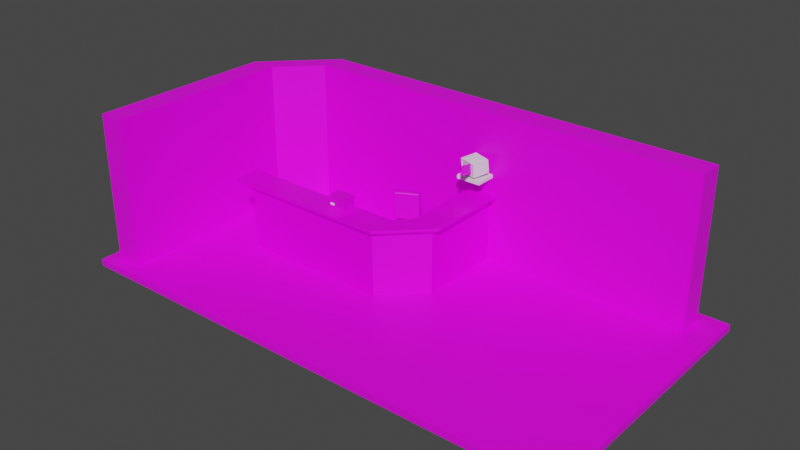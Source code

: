 # Source: mainmenu.blend  (saved by Blender 2.93.20; exported with 4.5.12 LTS)
import bpy
from mathutils import Matrix  # noqa: F401  (used for matrix-valued properties, if any)

bpy.ops.wm.read_factory_settings(use_empty=True)
scene = bpy.context.scene
scene.name = 'Scene'

# ---- collections
col_collection = bpy.data.collections.new('Collection'); scene.collection.children.link(col_collection)

# ---- images (referenced by path relative to the original .blend; pixels are not part of the script)
import os
ASSET_DIR = os.environ.get("B2B_ASSET_DIR", "")  # directory of the original .blend (textures are referenced by path, not embedded)
HERE = os.path.dirname(os.path.abspath(__file__))  # packed textures are extracted next to this script under _unpacked/

def load_image(name, relpath, width, height, colorspace="sRGB"):
    """Load a texture the original file referenced (path relative to the .blend, or extracted next to this script)."""
    p = next((c for c in (os.path.join(HERE, relpath), os.path.join(ASSET_DIR, relpath)) if relpath and os.path.exists(c)), "")
    if p:
        img = bpy.data.images.load(p, check_existing=True)
        img.name = name
    else:  # same state as the original file: an image datablock whose file is absent (Cycles renders it pink)
        img = bpy.data.images.new(name, width, height)
        img.source = "FILE"
        img.filepath = "//" + (relpath or name)
    img.colorspace_settings.name = colorspace
    return img
img_floordone_png = load_image('floorDone.png', 'floorDone.png', 1024, 1024, 'sRGB')
img_walldone_png = load_image('wallDone.png', 'wallDone.png', 1024, 1024, 'sRGB')
img_deskdone_png = load_image('deskDone.png', 'deskDone.png', 1024, 1024, 'sRGB')
img_chairdone_png = load_image('chairDone.png', 'chairDone.png', 1024, 1024, 'sRGB')
img_keyboarddone_png = load_image('keyboardDone.png', 'keyboardDone.png', 1024, 1024, 'sRGB')
img_menuboxdone_png = load_image('menuboxDone.png', 'menuboxDone.png', 1024, 1024, 'sRGB')

# ---- materials (node trees are filled in below, after node groups)
mat_floor = bpy.data.materials.new('floor')
mat_wall = bpy.data.materials.new('wall')
mat_desk = bpy.data.materials.new('desk')
mat_desk.alpha_threshold = 0.0
mat_desk.line_color = (0.0, 0.0, 0.0, 1.0)
mat_chair = bpy.data.materials.new('chair')
mat_keyboard = bpy.data.materials.new('keyboard')
mat_menubox = bpy.data.materials.new('menubox')

# ---- material node trees
mat_floor.use_nodes = True; mat_floor.node_tree.nodes.clear()
_N = mat_floor.node_tree.nodes; _L = mat_floor.node_tree.links
n0 = _N.new('ShaderNodeBsdfPrincipled'); n0.name = 'Principled BSDF'; n0.location = (10, 300)
n0.distribution = 'GGX'
n0.subsurface_method = 'BURLEY'
n0.inputs[3].default_value = 1.45
n0.inputs[27].default_value = (0.0, 0.0, 0.0, 1.0)
n0.inputs[28].default_value = 1.0
n1 = _N.new('ShaderNodeOutputMaterial'); n1.name = 'Material Output'; n1.location = (300, 300)
n2 = _N.new('ShaderNodeTexImage'); n2.name = 'Image Texture'; n2.location = (-280, 280)
n2.image = img_floordone_png
_L.new(n0.outputs[0], n1.inputs[0])
_L.new(n2.outputs[0], n0.inputs[0])
n1.is_active_output = True
mat_wall.use_nodes = True; mat_wall.node_tree.nodes.clear()
_N = mat_wall.node_tree.nodes; _L = mat_wall.node_tree.links
n0 = _N.new('ShaderNodeBsdfPrincipled'); n0.name = 'Principled BSDF'; n0.location = (10, 300)
n0.distribution = 'GGX'
n0.subsurface_method = 'BURLEY'
n0.inputs[3].default_value = 1.45
n0.inputs[27].default_value = (0.0, 0.0, 0.0, 1.0)
n0.inputs[28].default_value = 1.0
n1 = _N.new('ShaderNodeOutputMaterial'); n1.name = 'Material Output'; n1.location = (300, 300)
n2 = _N.new('ShaderNodeTexImage'); n2.name = 'Image Texture'; n2.location = (-280, 280)
n2.image = img_walldone_png
_L.new(n0.outputs[0], n1.inputs[0])
_L.new(n2.outputs[0], n0.inputs[0])
n1.is_active_output = True
mat_desk.use_nodes = True; mat_desk.node_tree.nodes.clear()
_N = mat_desk.node_tree.nodes; _L = mat_desk.node_tree.links
n0 = _N.new('ShaderNodeOutputMaterial'); n0.name = 'Material Output'; n0.location = (300, 300)
n1 = _N.new('ShaderNodeBsdfPrincipled'); n1.name = 'Principled BSDF'; n1.location = (10, 300)
n1.distribution = 'GGX'
n1.subsurface_method = 'BURLEY'
n1.inputs[2].default_value = 0.4
n1.inputs[3].default_value = 1.45
n1.inputs[27].default_value = (0.0, 0.0, 0.0, 1.0)
n1.inputs[28].default_value = 1.0
n2 = _N.new('ShaderNodeTexImage'); n2.name = 'Image Texture'; n2.location = (-280, 280)
n2.image = img_deskdone_png
_L.new(n1.outputs[0], n0.inputs[0])
_L.new(n2.outputs[0], n1.inputs[0])
n0.is_active_output = True
mat_chair.use_nodes = True; mat_chair.node_tree.nodes.clear()
_N = mat_chair.node_tree.nodes; _L = mat_chair.node_tree.links
n0 = _N.new('ShaderNodeBsdfPrincipled'); n0.name = 'Principled BSDF'; n0.location = (10, 300)
n0.distribution = 'GGX'
n0.subsurface_method = 'BURLEY'
n0.inputs[3].default_value = 1.45
n0.inputs[27].default_value = (0.0, 0.0, 0.0, 1.0)
n0.inputs[28].default_value = 1.0
n1 = _N.new('ShaderNodeOutputMaterial'); n1.name = 'Material Output'; n1.location = (300, 300)
n2 = _N.new('ShaderNodeTexImage'); n2.name = 'Image Texture'; n2.location = (-280, 280)
n2.image = img_chairdone_png
_L.new(n0.outputs[0], n1.inputs[0])
_L.new(n2.outputs[0], n0.inputs[0])
n1.is_active_output = True
mat_keyboard.use_nodes = True; mat_keyboard.node_tree.nodes.clear()
_N = mat_keyboard.node_tree.nodes; _L = mat_keyboard.node_tree.links
n0 = _N.new('ShaderNodeBsdfPrincipled'); n0.name = 'Principled BSDF'; n0.location = (10, 300)
n0.distribution = 'GGX'
n0.subsurface_method = 'BURLEY'
n0.inputs[3].default_value = 1.45
n0.inputs[27].default_value = (0.0, 0.0, 0.0, 1.0)
n0.inputs[28].default_value = 1.0
n1 = _N.new('ShaderNodeOutputMaterial'); n1.name = 'Material Output'; n1.location = (300, 300)
n2 = _N.new('ShaderNodeTexImage'); n2.name = 'Image Texture'; n2.location = (-280, 280)
n2.image = img_keyboarddone_png
_L.new(n0.outputs[0], n1.inputs[0])
_L.new(n2.outputs[0], n0.inputs[0])
n1.is_active_output = True
mat_menubox.use_nodes = True; mat_menubox.node_tree.nodes.clear()
_N = mat_menubox.node_tree.nodes; _L = mat_menubox.node_tree.links
n0 = _N.new('ShaderNodeBsdfPrincipled'); n0.name = 'Principled BSDF'; n0.location = (10, 300)
n0.distribution = 'GGX'
n0.subsurface_method = 'BURLEY'
n0.inputs[3].default_value = 1.45
n0.inputs[27].default_value = (0.0, 0.0, 0.0, 1.0)
n0.inputs[28].default_value = 1.0
n1 = _N.new('ShaderNodeOutputMaterial'); n1.name = 'Material Output'; n1.location = (300, 300)
n2 = _N.new('ShaderNodeTexImage'); n2.name = 'Image Texture'; n2.location = (-280, 280)
n2.image = img_menuboxdone_png
_L.new(n0.outputs[0], n1.inputs[0])
_L.new(n2.outputs[0], n0.inputs[0])
n1.is_active_output = True

# ---- world
world_world = bpy.data.worlds.new('World'); scene.world = world_world
world_world.use_nodes = True; world_world.node_tree.nodes.clear()
_N = world_world.node_tree.nodes; _L = world_world.node_tree.links
n0 = _N.new('ShaderNodeOutputWorld'); n0.name = 'World Output'; n0.location = (300, 300)
n1 = _N.new('ShaderNodeBackground'); n1.name = 'Background'; n1.location = (10, 300)
n1.inputs[0].default_value = (0.05088, 0.05088, 0.05088, 1.0)
_L.new(n1.outputs[0], n0.inputs[0])
n0.is_active_output = True
world_world.color = (0.05088, 0.05088, 0.05088)
world_world.use_sun_shadow = False
world_world.sun_shadow_jitter_overblur = 0.0

# ---- meshes
me_cube_008 = bpy.data.meshes.new('Cube.008')
me_cube_008.from_pydata([(-2.556, 4.009, -1.0), (-2.556, 4.009, 1.0), (-2.556, 6.009, -1.0), (-2.556, 6.009, 1.0), (2.556, 4.009, -1.0), (2.556, 4.009, 1.0), (2.556, 6.009, -1.0), (2.556, 6.009, 1.0)], [], [(0, 1, 3, 2), (2, 3, 7, 6), (6, 7, 5, 4), (4, 5, 1, 0), (2, 6, 4, 0), (7, 3, 1, 5)])
_uv = me_cube_008.uv_layers.new(name='UVMap')
_uv.uv.foreach_set('vector', [0.375, 0.0, 0.625, 0.0, 0.625, 0.25, 0.375, 0.25, 0.375, 0.25, 0.625, 0.25, 0.625, 0.5, 0.375, 0.5, 0.375, 0.5, 0.625, 0.5, 0.625, 0.75, 0.375, 0.75, 0.375, 0.75, 0.625, 0.75, 0.625, 1.0, 0.375, 1.0, 0.125, 0.5, 0.375, 0.5, 0.375, 0.75, 0.125, 0.75, 0.625, 0.5, 0.875, 0.5, 0.875, 0.75, 0.625, 0.75])
me_cube_008.use_remesh_fix_poles = True
me_cube_008.use_remesh_preserve_attributes = False
me_cube_008.update()
me_cube = bpy.data.meshes.new('Cube')
me_cube.from_pydata([(31.0, 10.0, 0.1731), (31.0, 10.0, -0.3798), (31.0, -12.0, 0.1731), (31.0, -12.0, -0.3798), (-10.0, 10.0, 0.1731), (-10.0, 10.0, -0.3798), (-10.0, -12.0, 0.1731), (-10.0, -12.0, -0.3798)], [], [(0, 4, 6, 2), (3, 2, 6, 7), (7, 6, 4, 5), (5, 1, 3, 7), (1, 0, 2, 3), (5, 4, 0, 1)])
_uv = me_cube.uv_layers.new(name='UVMap')
_uv.uv.foreach_set('vector', [0.0, 1.0, 0.0, 0.0, 0.5366, 0.0, 0.5366, 1.0, 0.375, 0.75, 0.625, 0.75, 0.625, 1.0, 0.375, 1.0, 0.375, 0.0, 0.625, 0.0, 0.625, 0.25, 0.375, 0.25, 0.125, 0.5, 0.375, 0.5, 0.375, 0.75, 0.125, 0.75, 0.375, 0.5, 0.625, 0.5, 0.625, 0.75, 0.375, 0.75, 0.375, 0.25, 0.625, 0.25, 0.625, 0.5, 0.375, 0.5])
me_cube.materials.append(mat_floor)
me_cube.use_remesh_preserve_volume = False
me_cube.use_remesh_preserve_attributes = False
me_cube.use_mirror_vertex_groups = False
me_cube.update()
me_cube_002 = bpy.data.meshes.new('Cube.002')
me_cube_002.from_pydata([(-12.0, -1.0, -1.0), (-12.0, -1.0, 12.0), (-12.0, 1.0, -1.0), (-12.0, 1.0, 12.0), (21.0, -1.0, -1.0), (21.0, -1.0, 12.0), (21.0, 1.0, -1.0), (21.0, 1.0, 12.0), (-17.0, -4.0, -1.0), (-15.0, -4.0, -1.0), (-15.0, -4.0, 12.0), (-17.0, -4.0, 12.0), (-17.0, -19.0, -1.0), (-15.0, -19.0, -1.0), (-15.0, -19.0, 12.0), (-17.0, -19.0, 12.0)], [], [(2, 0, 9, 8), (2, 3, 7, 6), (6, 7, 5, 4), (4, 5, 1, 0), (2, 6, 4, 0), (7, 3, 1, 5), (10, 11, 15, 14), (3, 2, 8, 11), (0, 1, 10, 9), (1, 3, 11, 10), (13, 14, 15, 12), (8, 9, 13, 12), (11, 8, 12, 15), (9, 10, 14, 13)])
_uv = me_cube_002.uv_layers.new(name='UVMap')
_uv.uv.foreach_set('vector', [0.125, 0.5, 0.125, 0.75, 0.125, 0.75, 0.125, 0.5, 0.375, 0.25, 0.625, 0.25, 0.625, 0.5, 0.375, 0.5, 0.375, 0.5, 0.625, 0.5, 0.625, 0.75, 0.375, 0.75, 0.3611, 1.0, 0.0, 1.0, 0.0, 0.08333, 0.3611, 0.08333, 0.125, 0.5, 0.375, 0.5, 0.375, 0.75, 0.125, 0.75, 0.625, 0.5, 0.875, 0.5, 0.875, 0.75, 0.625, 0.75, 0.875, 0.75, 0.875, 0.5, 0.875, 0.5, 0.875, 0.75, 0.625, 0.25, 0.375, 0.25, 0.375, 0.25, 0.625, 0.25, 0.3611, 0.08333, 0.0, 0.08333, 0.0, 0.0, 0.3611, 0.0, 0.875, 0.75, 0.875, 0.5, 0.875, 0.5, 0.875, 0.75, 0.375, 0.0, 0.625, 0.0, 0.625, 0.25, 0.375, 0.25, 0.125, 0.5, 0.125, 0.75, 0.125, 0.75, 0.125, 0.5, 0.625, 0.25, 0.375, 0.25, 0.375, 0.25, 0.625, 0.25, 0.7222, 0.4167, 0.3611, 0.4167, 0.3611, 0.0, 0.7222, 0.0])
me_cube_002.materials.append(mat_wall)
me_cube_002.use_remesh_fix_poles = True
me_cube_002.use_remesh_preserve_attributes = False
me_cube_002.update()
me_cube_003 = bpy.data.meshes.new('Cube.003')
me_cube_003.from_pydata([(-1.0, -6.074, -1.0), (-1.0, -6.074, 5.0), (-1.0, 1.0, -1.0), (-1.0, 1.0, 5.0), (1.0, -6.074, -1.0), (1.0, -6.074, 5.0), (1.0, 1.0, -1.0), (1.0, 1.0, 5.0), (-2.0, -7.074, -1.0), (-2.0, -7.074, 5.0), (-2.0, -9.074, 5.0), (-2.0, -9.074, -1.0), (-14.0, -7.074, -1.0), (-14.0, -7.074, 5.0), (-14.0, -9.074, 5.0), (-14.0, -9.074, -1.0), (-0.5818, -6.181, 5.5), (-0.5818, 1.879, 5.5), (1.697, 1.879, 5.5), (1.697, -6.181, 5.5), (-1.721, -9.599, 5.5), (-1.721, -7.321, 5.5), (-15.39, -9.599, 5.5), (-15.39, -7.321, 5.5), (-0.5818, -6.181, 5.709), (-0.5818, 1.879, 5.709), (1.697, 1.879, 5.709), (1.697, -6.181, 5.709), (-1.721, -9.599, 5.709), (-1.721, -7.321, 5.709), (-15.39, -9.599, 5.709), (-15.39, -7.321, 5.709)], [], [(0, 1, 3, 2), (2, 3, 7, 6), (6, 7, 5, 4), (4, 5, 10, 11), (2, 6, 4, 0), (10, 5, 19, 20), (8, 11, 15, 12), (1, 0, 8, 9), (0, 4, 11, 8), (7, 3, 17, 18), (15, 14, 13, 12), (9, 8, 12, 13), (14, 10, 20, 22), (11, 10, 14, 15), (16, 21, 29, 24), (21, 23, 31, 29), (18, 17, 25, 26), (13, 14, 22, 23), (1, 9, 21, 16), (5, 7, 18, 19), (9, 13, 23, 21), (3, 1, 16, 17), (26, 25, 24, 27), (27, 24, 29, 28), (28, 29, 31, 30), (19, 18, 26, 27), (17, 16, 24, 25), (22, 20, 28, 30), (23, 22, 30, 31), (20, 19, 27, 28)])
_uv = me_cube_003.uv_layers.new(name='UVMap')
_uv.uv.foreach_set('vector', [1.0, 0.3524, 0.7341, 0.3524, 0.7341, 0.03895, 1.0, 0.03895, 0.9024, 0.8741, 0.9024, 0.9226, 0.8862, 0.9226, 0.8862, 0.8741, 1.0, 0.6754, 0.7341, 0.6754, 0.7341, 0.3619, 1.0, 0.3619, 0.7027, 0.7264, 0.4368, 0.7264, 0.4368, 0.5935, 0.7027, 0.5935, 0.8317, 0.9582, 0.8232, 0.972, 0.7748, 0.9416, 0.7833, 0.9278, 0.07265, 0.6156, 0.07265, 0.7486, 0.05051, 0.7795, 0.05051, 0.628, 0.7807, 0.9167, 0.767, 0.9081, 0.818, 0.8253, 0.8317, 0.8339, 0.9024, 0.8741, 0.9024, 0.8253, 0.9105, 0.8253, 0.9105, 0.8741, 0.7833, 0.9278, 0.7748, 0.9416, 0.767, 0.9081, 0.7807, 0.9167, 0.8978, 0.9388, 0.8978, 0.9226, 0.9053, 0.9257, 0.9053, 0.9442, 0.9024, 0.8253, 0.9024, 0.8741, 0.8862, 0.8741, 0.8862, 0.8253, 0.8377, 0.8368, 0.8862, 0.8368, 0.8862, 0.9343, 0.8377, 0.9343, 0.07265, 0.08392, 0.07265, 0.6156, 0.05051, 0.628, 0.05051, 0.02215, 0.7027, 0.5935, 0.4368, 0.5935, 0.4368, 0.06177, 0.7027, 0.06177, 0.8913, 0.9426, 0.8913, 0.9519, 0.8896, 0.9519, 0.8896, 0.9426, 0.8334, 0.8346, 0.8334, 0.9456, 0.8317, 0.9456, 0.8317, 0.8346, 0.8896, 0.9426, 0.8896, 0.9611, 0.8879, 0.9611, 0.8879, 0.9426, 0.8862, 0.9426, 0.8862, 0.9265, 0.8978, 0.9226, 0.8978, 0.941, 0.8384, 0.8287, 0.8377, 0.8368, 0.8334, 0.8346, 0.8343, 0.8253, 0.3699, 0.384, 0.3699, 0.6975, 0.3478, 0.7364, 0.3478, 0.3793, 0.8377, 0.8368, 0.8377, 0.9343, 0.8334, 0.9456, 0.8334, 0.8346, 0.3478, 0.07094, 0.3478, 0.3844, 0.3257, 0.3891, 0.3257, 0.03199, 0.3521, 0.0, 0.4054, 0.08578, 0.102, 0.2742, 0.04875, 0.1884, 0.04875, 0.1884, 0.102, 0.2742, 0.08578, 0.3437, 0.0, 0.397, 0.0, 0.397, 0.08578, 0.3437, 0.4054, 0.8584, 0.3196, 0.9117, 0.3478, 0.3793, 0.3478, 0.7364, 0.3385, 0.7364, 0.3385, 0.3793, 0.3257, 0.03199, 0.3257, 0.3891, 0.3164, 0.3891, 0.3164, 0.03199, 0.05051, 0.02215, 0.05051, 0.628, 0.04123, 0.628, 0.04123, 0.02215, 0.8879, 0.9426, 0.8879, 0.9611, 0.8862, 0.9611, 0.8862, 0.9426, 0.05051, 0.628, 0.05051, 0.7795, 0.04123, 0.7795, 0.04123, 0.628])
me_cube_003.materials.append(mat_desk)
me_cube_003.use_remesh_fix_poles = True
me_cube_003.use_remesh_preserve_attributes = False
me_cube_003.update()
me_cube_001 = bpy.data.meshes.new('Cube.001')
me_cube_001.from_pydata([(-0.3831, -0.3831, -0.3831), (-0.3831, -0.3831, 0.3831), (-0.3831, 0.3831, -0.3831), (-0.3831, 0.3831, 0.3831), (0.3831, -0.3831, -0.3831), (0.3831, -0.3831, 0.3831), (0.3831, 0.3831, -0.3831), (0.3831, 0.3831, 0.3831), (-0.3831, -0.3831, 2.261), (-0.3831, 0.3831, 2.261), (0.3831, 0.3831, 2.261), (0.3831, -0.3831, 2.261), (-0.9375, -0.9375, 2.669), (-0.9375, 0.9375, 2.669), (0.9375, 0.9375, 2.669), (0.9375, -0.9375, 2.669), (-0.9375, -0.9375, 2.822), (-0.9375, 0.9375, 2.822), (0.9375, 0.9375, 2.822), (0.9375, -0.9375, 2.822), (-0.8419, -0.8438, 2.862), (-0.8419, 0.8438, 2.862), (0.8456, 0.8438, 2.862), (0.8456, -0.8438, 2.862), (0.07662, 0.3831, -0.3831), (0.07662, 0.3831, 0.3831), (0.07662, -0.3831, -0.3831), (0.07662, -0.3831, 0.3831), (0.07662, 0.3831, 2.261), (0.07662, -0.3831, 2.261), (0.1875, 0.9375, 2.669), (0.1875, -0.9375, 2.669), (0.1875, 0.9375, 2.822), (0.1875, -0.9375, 2.822), (0.1706, 0.8438, 2.862), (0.1706, -0.8438, 2.862), (-0.08428, 0.3831, -0.3831), (-0.08428, -0.3831, 0.3831), (-0.08428, -0.3831, 2.261), (-0.2062, -0.9375, 2.669), (-0.2062, -0.9375, 2.822), (-0.1838, -0.8438, 2.862), (-0.08428, 0.3831, 0.3831), (-0.08428, -0.3831, -0.3831), (-0.08428, 0.3831, 2.261), (-0.2062, 0.9375, 2.669), (-0.2062, 0.9375, 2.822), (-0.1838, 0.8438, 2.862), (-0.2062, 1.212, 2.919), (0.1875, 1.212, 2.919), (-0.2062, 1.059, 2.919), (0.1875, 1.059, 2.919), (-0.2062, 1.212, 3.635), (0.1875, 1.212, 3.635), (-0.2062, 1.059, 3.635), (0.1875, 1.059, 3.635), (-0.8578, 1.466, 5.968), (0.839, 1.466, 5.968), (-0.8578, 0.8061, 5.968), (0.839, 0.8061, 5.968), (-0.4437, 1.305, 6.013), (0.425, 1.305, 6.013), (-0.4437, 0.967, 6.013), (0.425, 0.967, 6.013), (-0.5344, -0.5347, 2.922), (-0.5344, 0.5347, 2.922), (0.1072, 0.5347, 2.922), (0.535, 0.5347, 2.922), (0.535, -0.5347, 2.922), (-0.1173, -0.5347, 2.922), (-0.1173, 0.5347, 2.922), (0.1072, -0.5347, 2.922), (-0.9722, 1.457, 3.917), (-0.92, 1.503, 3.858), (-0.9722, 0.8149, 3.917), (-0.92, 0.7689, 3.858), (-0.9222, 1.498, 5.922), (-0.9722, 1.457, 5.851), (-0.9722, 0.8149, 5.851), (-0.9222, 0.7737, 5.922), (0.9535, 1.472, 3.902), (0.9159, 1.505, 3.86), (0.9535, 0.8, 3.902), (0.9159, 0.767, 3.86), (0.9535, 1.472, 5.866), (0.9175, 1.501, 5.917), (0.9175, 0.7704, 5.917), (0.9535, 0.8, 5.866)], [], [(0, 1, 3, 2), (24, 25, 7, 6), (6, 7, 5, 4), (43, 37, 1, 0), (24, 6, 4, 26), (5, 7, 10, 11), (29, 11, 15, 31), (3, 1, 8, 9), (27, 5, 11, 29), (42, 3, 9, 44), (15, 14, 18, 19), (44, 9, 13, 45), (11, 10, 14, 15), (9, 8, 12, 13), (17, 16, 20, 21), (13, 12, 16, 17), (31, 15, 19, 33), (45, 13, 17, 46), (23, 22, 67, 68), (33, 19, 23, 35), (46, 17, 21, 47), (19, 18, 22, 23), (18, 32, 34, 22), (40, 33, 35, 41), (41, 35, 71, 69), (14, 30, 32, 18), (39, 31, 33, 40), (10, 28, 30, 14), (7, 25, 28, 10), (37, 27, 29, 38), (38, 29, 31, 39), (36, 24, 26, 43), (4, 5, 27, 26), (36, 42, 25, 24), (2, 3, 42, 36), (2, 36, 43, 0), (8, 38, 39, 12), (1, 37, 38, 8), (12, 39, 40, 16), (16, 40, 41, 20), (32, 46, 47, 34), (35, 23, 68, 71), (46, 32, 51, 50), (28, 44, 45, 30), (25, 42, 44, 28), (26, 27, 37, 43), (48, 50, 54, 52), (30, 45, 48, 49), (32, 30, 49, 51), (45, 46, 50, 48), (53, 52, 73, 81), (50, 51, 55, 54), (51, 49, 53, 55), (49, 48, 52, 53), (86, 85, 57, 59), (72, 74, 78, 77), (55, 53, 81, 83), (79, 86, 59, 58), (52, 54, 75, 73), (75, 83, 86, 79), (81, 73, 76, 85), (57, 56, 60, 61), (85, 76, 56, 57), (76, 79, 58, 56), (61, 60, 62, 63), (56, 58, 62, 60), (58, 59, 63, 62), (59, 57, 61, 63), (70, 65, 64, 69), (67, 66, 71, 68), (66, 70, 69, 71), (21, 20, 64, 65), (34, 47, 70, 66), (20, 41, 69, 64), (22, 34, 66, 67), (47, 21, 65, 70), (73, 75, 74, 72), (77, 78, 79, 76), (72, 77, 76, 73), (75, 79, 78, 74), (54, 55, 83, 75), (80, 82, 83, 81), (85, 86, 87, 84), (84, 80, 81, 85), (82, 87, 86, 83), (82, 80, 84, 87)])
_uv = me_cube_001.uv_layers.new(name='UVMap')
_uv.uv.foreach_set('vector', [0.2086, 0.0, 0.2086, 0.1211, 0.08759, 0.1211, 0.08759, 0.0, 0.77, 0.2962, 0.77, 0.4173, 0.7216, 0.4173, 0.7216, 0.2962, 0.5332, 0.6667, 0.5332, 0.7397, 0.4122, 0.7397, 0.4122, 0.6667, 0.6477, 0.2962, 0.6477, 0.4173, 0.6005, 0.4173, 0.6005, 0.2962, 0.275, 0.5, 0.375, 0.5, 0.375, 0.75, 0.275, 0.75, 0.4122, 0.7397, 0.5332, 0.7397, 0.5332, 0.9188, 0.4122, 0.9188, 0.6972, 0.2086, 0.7373, 0.2086, 0.846, 0.2962, 0.7478, 0.2962, 0.08759, 0.1211, 0.2086, 0.1211, 0.2086, 0.4178, 0.08759, 0.4178, 0.6731, 0.4173, 0.7216, 0.4173, 0.7216, 0.714, 0.6731, 0.714, 0.7954, 0.4173, 0.8426, 0.4173, 0.8426, 0.714, 0.7954, 0.714, 0.0, 0.8461, 0.0, 0.5499, 0.0146, 0.5499, 0.0146, 0.8461, 0.6761, 0.08759, 0.637, 0.08759, 0.6005, 0.0, 0.6962, 0.0, 0.7373, 0.2086, 0.7373, 0.08759, 0.846, 0.0, 0.846, 0.2962, 0.08759, 0.4178, 0.2086, 0.4178, 0.2962, 0.4823, 0.0, 0.4823, 0.2508, 0.5499, 0.2508, 0.8461, 0.2426, 0.8313, 0.2426, 0.5647, 0.0, 0.4823, 0.2962, 0.4823, 0.2962, 0.5064, 0.0, 0.5064, 0.275, 0.6842, 0.275, 0.8027, 0.2508, 0.8027, 0.2508, 0.6842, 0.7523, 0.714, 0.7523, 0.8296, 0.7281, 0.8296, 0.7281, 0.714, 0.03001, 0.8313, 0.03001, 0.5647, 0.07486, 0.6135, 0.07486, 0.7825, 0.1091, 0.8461, 0.0146, 0.8461, 0.03001, 0.8313, 0.115, 0.8313, 0.1587, 0.5499, 0.2508, 0.5499, 0.2426, 0.5647, 0.1597, 0.5647, 0.0146, 0.8461, 0.0146, 0.5499, 0.03001, 0.5647, 0.03001, 0.8313, 0.0146, 0.5499, 0.1091, 0.5499, 0.115, 0.5647, 0.03001, 0.5647, 0.1587, 0.8461, 0.1091, 0.8461, 0.115, 0.8313, 0.1597, 0.8313, 0.1597, 0.8313, 0.115, 0.8313, 0.1287, 0.7825, 0.157, 0.7825, 0.7281, 0.714, 0.7281, 0.8325, 0.7039, 0.8325, 0.7039, 0.714, 0.275, 0.622, 0.275, 0.6842, 0.2508, 0.6842, 0.2508, 0.622, 0.7373, 0.08759, 0.6972, 0.08759, 0.7478, 0.0, 0.846, 0.0, 0.7216, 0.4173, 0.77, 0.4173, 0.77, 0.714, 0.7216, 0.714, 0.6477, 0.4173, 0.6731, 0.4173, 0.6731, 0.714, 0.6477, 0.714, 0.6761, 0.2086, 0.6972, 0.2086, 0.7478, 0.2962, 0.6962, 0.2962, 0.2225, 0.5, 0.275, 0.5, 0.275, 0.75, 0.2225, 0.75, 0.7216, 0.2962, 0.7216, 0.4173, 0.6731, 0.4173, 0.6731, 0.2962, 0.7954, 0.2962, 0.7954, 0.4173, 0.77, 0.4173, 0.77, 0.2962, 0.8426, 0.2962, 0.8426, 0.4173, 0.7954, 0.4173, 0.7954, 0.2962, 0.125, 0.5, 0.2225, 0.5, 0.2225, 0.75, 0.125, 0.75, 0.637, 0.2086, 0.6761, 0.2086, 0.6962, 0.2962, 0.6005, 0.2962, 0.6005, 0.4173, 0.6477, 0.4173, 0.6477, 0.714, 0.6005, 0.714, 0.275, 0.5064, 0.275, 0.622, 0.2508, 0.622, 0.2508, 0.5064, 0.2508, 0.8461, 0.1587, 0.8461, 0.1597, 0.8313, 0.2426, 0.8313, 0.1091, 0.5499, 0.1587, 0.5499, 0.1597, 0.5647, 0.115, 0.5647, 0.115, 0.8313, 0.03001, 0.8313, 0.07486, 0.7825, 0.1287, 0.7825, 0.1587, 0.5499, 0.1091, 0.5499, 0.1183, 0.5306, 0.1679, 0.5306, 0.6972, 0.08759, 0.6761, 0.08759, 0.6962, 0.0, 0.7478, 0.0, 0.77, 0.4173, 0.7954, 0.4173, 0.7954, 0.714, 0.77, 0.714, 0.6731, 0.2962, 0.6731, 0.4173, 0.6477, 0.4173, 0.6477, 0.2962, 0.6627, 0.7586, 0.6867, 0.7556, 0.7009, 0.8679, 0.6769, 0.8709, 0.5333, 0.6667, 0.5955, 0.6667, 0.5955, 0.7061, 0.5332, 0.7061, 0.1091, 0.5499, 0.09448, 0.5499, 0.1183, 0.5064, 0.1183, 0.5306, 0.7009, 0.714, 0.7039, 0.738, 0.6867, 0.7556, 0.6627, 0.7586, 0.2574, 0.6371, 0.2574, 0.5649, 0.3207, 0.4604, 0.3212, 0.7972, 0.6005, 0.714, 0.6627, 0.714, 0.6627, 0.8272, 0.6005, 0.8272, 0.1183, 0.5306, 0.1183, 0.5064, 0.1866, 0.5064, 0.1866, 0.5306, 0.5332, 0.7061, 0.5955, 0.7061, 0.5955, 0.8193, 0.5333, 0.8193, 0.8405, 0.3107, 1.0, 0.3107, 0.9922, 0.3307, 0.8483, 0.3307, 0.01004, 0.4733, 0.1501, 0.4733, 0.1501, 0.8953, 0.01004, 0.8953, 0.224, 0.6371, 0.2574, 0.6371, 0.3212, 0.7972, 0.1602, 0.7972, 0.4093, 0.0101, 0.007847, 0.01114, 0.02498, 0.0, 0.3953, 9.537e-07, 0.2574, 0.5649, 0.224, 0.5649, 0.1606, 0.4604, 0.3207, 0.4604, 0.4088, 0.4604, 0.0082, 0.4601, 0.007847, 0.01114, 0.4093, 0.0101, 0.8323, 0.4601, 0.4317, 0.4604, 0.4312, 0.0101, 0.8326, 0.01114, 0.9922, 0.3307, 0.9922, 0.5974, 0.9571, 0.5391, 0.9571, 0.4025, 0.8326, 0.01114, 0.4312, 0.0101, 0.4452, 9.537e-07, 0.8155, 0.0, 0.001048, 0.9107, 0.1591, 0.9107, 0.1521, 0.9208, 0.0081, 0.9208, 0.9571, 0.4025, 0.9571, 0.5391, 0.8834, 0.5391, 0.8834, 0.4025, 0.9922, 0.5974, 0.8483, 0.5974, 0.8834, 0.5391, 0.9571, 0.5391, 0.8483, 0.5974, 0.8483, 0.3307, 0.8834, 0.4025, 0.8834, 0.5391, 0.8483, 0.3307, 0.9922, 0.3307, 0.9571, 0.4025, 0.8834, 0.4025, 0.157, 0.6135, 0.2096, 0.6135, 0.2096, 0.7825, 0.157, 0.7825, 0.07486, 0.6135, 0.1287, 0.6135, 0.1287, 0.7825, 0.07486, 0.7825, 0.1287, 0.6135, 0.157, 0.6135, 0.157, 0.7825, 0.1287, 0.7825, 0.2426, 0.5647, 0.2426, 0.8313, 0.2096, 0.7825, 0.2096, 0.6135, 0.115, 0.5647, 0.1597, 0.5647, 0.157, 0.6135, 0.1287, 0.6135, 0.2426, 0.8313, 0.1597, 0.8313, 0.157, 0.7825, 0.2096, 0.7825, 0.03001, 0.5647, 0.115, 0.5647, 0.1287, 0.6135, 0.07486, 0.6135, 0.1597, 0.5647, 0.2426, 0.5647, 0.2096, 0.6135, 0.157, 0.6135, 0.0, 0.4604, 0.1602, 0.4604, 0.1501, 0.4733, 0.01004, 0.4733, 0.01004, 0.8953, 0.1501, 0.8953, 0.1591, 0.9107, 0.001048, 0.9107, 0.4202, 0.4475, 0.4202, 0.02553, 0.4312, 0.0101, 0.4317, 0.4604, 0.4088, 0.4604, 0.4093, 0.0101, 0.4202, 0.02553, 0.4202, 0.4475, 0.224, 0.5649, 0.224, 0.6371, 0.1602, 0.7972, 0.1606, 0.4604, 0.314, 0.8092, 0.1674, 0.8092, 0.1602, 0.7972, 0.3212, 0.7972, 1.0, 0.3107, 0.8405, 0.3107, 0.8469, 0.2973, 0.9935, 0.2973, 0.8405, 0.02228, 0.8405, 0.4508, 0.8323, 0.4601, 0.8326, 0.01114, 0.0, 0.4508, 0.0, 0.02228, 0.007847, 0.01114, 0.0082, 0.4601, 0.8469, 0.0, 0.9935, 0.0, 0.9935, 0.2973, 0.8469, 0.2973])
me_cube_001.materials.append(mat_chair)
me_cube_001.use_remesh_fix_poles = True
me_cube_001.use_remesh_preserve_attributes = False
me_cube_001.update()
me_cube_004 = bpy.data.meshes.new('Cube.004')
me_cube_004.from_pydata([(-0.1169, -1.0, -0.003648), (-0.1169, -1.0, 0.09983), (-0.1169, 1.0, -0.003648), (-0.1169, 1.0, 0.09983), (0.6363, -1.0, -0.003648), (0.6363, -1.0, 0.2159), (0.6363, 1.0, -0.003648), (0.6363, 1.0, 0.2159)], [], [(0, 1, 3, 2), (2, 3, 7, 6), (6, 7, 5, 4), (4, 5, 1, 0), (2, 6, 4, 0), (7, 3, 1, 5)])
_uv = me_cube_004.uv_layers.new(name='UVMap')
_uv.uv.foreach_set('vector', [0.8933, 0.9719, 0.843, 0.9719, 0.843, 0.0, 0.8933, 0.0, 0.8933, 0.366, 0.9436, 0.366, 1.0, 0.732, 0.8933, 0.732, 0.843, 0.9719, 0.7363, 0.9719, 0.7363, 0.0, 0.843, 0.0, 1.0, 0.366, 0.8933, 0.366, 0.9497, 0.0, 1.0, 0.0, 0.3703, 0.0, 0.7363, 0.0, 0.7363, 0.9719, 0.3703, 0.9719, 0.0, 0.0, 0.3567, 0.0, 0.3567, 0.9719, 0.0, 0.9719])
me_cube_004.materials.append(mat_keyboard)
me_cube_004.use_remesh_fix_poles = True
me_cube_004.use_remesh_preserve_attributes = False
me_cube_004.update()
me_cube_005 = bpy.data.meshes.new('Cube.005')
me_cube_005.from_pydata([(-1.0, -1.0, -0.152), (-1.0, -1.0, 0.1354), (-1.0, 1.0, -0.152), (-1.0, 1.0, 0.1354), (1.0, -1.0, -0.152), (1.0, -1.0, 0.1354), (1.0, 1.0, -0.152), (1.0, 1.0, 0.1354)], [], [(0, 1, 3, 2), (2, 3, 7, 6), (6, 7, 5, 4), (4, 5, 1, 0), (2, 6, 4, 0), (7, 3, 1, 5)])
_uv = me_cube_005.uv_layers.new(name='UVMap')
_uv.uv.foreach_set('vector', [0.5719, 0.5, 0.5, 0.5, 0.5, 0.0, 0.5719, 0.0, 0.6437, 0.5, 0.5719, 0.5, 0.5719, 0.0, 0.6437, 0.0, 0.7156, 0.5, 0.6437, 0.5, 0.6437, 0.0, 0.7156, 0.0, 0.7874, 0.5, 0.7156, 0.5, 0.7156, 0.0, 0.7874, 0.0, 0.0, 0.0, 0.5, 0.0, 0.5, 0.5, 0.0, 0.5, 0.0, 0.5, 0.5, 0.5, 0.5, 1.0, 0.0, 1.0])
me_cube_005.use_remesh_fix_poles = True
me_cube_005.use_remesh_preserve_attributes = False
me_cube_005.update()
me_cube_006 = bpy.data.meshes.new('Cube.006')
me_cube_006.from_pydata([(-0.3981, -0.2702, -1.013), (-0.3981, -0.2702, -0.9138), (-0.3981, 0.2815, -1.013), (-0.3981, 0.2815, -0.9138), (0.368, -0.2702, -1.013), (0.368, -0.2702, -0.9138), (0.368, 0.2815, -1.013), (0.368, 0.2815, -0.9138), (-0.09126, 0.2815, -1.013), (-0.09126, 0.2815, -0.9138), (-0.09126, -0.2702, -1.013), (-0.09126, -0.2702, -0.9138), (0.05518, 0.2815, -0.9138), (0.05518, -0.2702, -1.013), (0.05518, 0.2815, -1.013), (0.05518, -0.2702, -0.9138), (-0.3981, 0.08498, -1.013), (-0.3981, 0.08498, -0.9138), (0.368, 0.08498, -1.013), (0.368, 0.08498, -0.9138), (-0.09126, 0.08498, -0.9138), (-0.09126, 0.08498, -1.013), (0.05518, 0.08498, -0.9138), (0.05518, 0.08498, -1.013), (-0.3981, -0.04102, -1.013), (0.368, -0.04102, -0.9138), (-0.09126, -0.04102, -0.9138), (-0.09126, -0.04102, -1.013), (0.05518, -0.04102, -0.9138), (0.05518, -0.04102, -1.013), (-0.3981, -0.04102, -0.9138), (0.368, -0.04102, -1.013), (-0.09126, 0.08498, -0.8039), (0.05518, 0.08498, -0.8039), (-0.09126, -0.04102, -0.8039), (0.05518, -0.04102, -0.8039), (-0.7969, 0.6884, -0.6544), (0.7609, 0.6884, -0.6544), (-0.7969, -0.6444, -0.7971), (0.7609, -0.6444, -0.7971), (-0.8016, 0.5877, 0.4067), (0.7562, 0.5877, 0.4067), (-0.8016, -0.7451, 0.2641), (0.7562, -0.7451, 0.2641), (-0.1043, -0.02698, 0.4037), (0.05896, -0.02698, 0.4037), (-0.1043, -0.1667, 0.3887), (0.05896, -0.1667, 0.3887), (-0.4686, 0.9084, -0.4601), (0.4325, 0.9084, -0.4601), (-0.4686, 0.8588, 0.003506), (0.4325, 0.8588, 0.003506), (-0.7245, -0.6443, -0.7683), (0.6746, -0.6443, -0.7683), (-0.7296, -0.7379, 0.2402), (0.6694, -0.7379, 0.2402), (-0.649, -0.6101, -0.706), (0.6015, -0.6101, -0.706), (-0.6536, -0.6938, 0.1953), (0.5969, -0.6938, 0.1953)], [], [(16, 17, 3, 2), (14, 12, 7, 6), (31, 25, 5, 4), (10, 11, 1, 0), (29, 31, 4, 13), (26, 30, 1, 11), (28, 26, 11, 15), (24, 27, 10, 0), (13, 15, 11, 10), (2, 3, 9, 8), (4, 5, 15, 13), (25, 28, 15, 5), (27, 29, 13, 10), (8, 9, 12, 14), (8, 14, 23, 21), (7, 12, 22, 19), (2, 8, 21, 16), (12, 9, 20, 22), (9, 3, 17, 20), (14, 6, 18, 23), (6, 7, 19, 18), (24, 30, 17, 16), (0, 1, 30, 24), (21, 23, 29, 27), (19, 22, 28, 25), (16, 21, 27, 24), (22, 20, 32, 33), (20, 17, 30, 26), (23, 18, 31, 29), (18, 19, 25, 31), (34, 35, 39, 38), (28, 22, 33, 35), (20, 26, 34, 32), (26, 28, 35, 34), (39, 37, 41, 43), (32, 34, 38, 36), (35, 33, 37, 39), (33, 32, 36, 37), (42, 43, 47, 46), (37, 36, 48, 49), (42, 38, 52, 54), (36, 38, 42, 40), (45, 44, 46, 47), (40, 42, 46, 44), (43, 41, 45, 47), (41, 40, 44, 45), (49, 48, 50, 51), (36, 40, 50, 48), (41, 37, 49, 51), (40, 41, 51, 50), (54, 52, 56, 58), (39, 43, 55, 53), (43, 42, 54, 55), (38, 39, 53, 52), (56, 57, 59, 58), (55, 54, 58, 59), (53, 55, 59, 57), (52, 53, 57, 56)])
_uv = me_cube_006.uv_layers.new(name='UVMap')
_uv.uv.foreach_set('vector', [0.3187, 0.4842, 0.3437, 0.4842, 0.3437, 0.5339, 0.3187, 0.5339, 0.3187, 0.4735, 0.2939, 0.4735, 0.2939, 0.3946, 0.3187, 0.3946, 0.3437, 0.476, 0.3686, 0.476, 0.3686, 0.5339, 0.3437, 0.5339, 0.269, 0.5105, 0.2939, 0.5105, 0.2939, 0.588, 0.269, 0.588, 0.7201, 0.8493, 0.7201, 0.9283, 0.6623, 0.9283, 0.6623, 0.8493, 0.8593, 0.8508, 0.8593, 0.9283, 0.8015, 0.9283, 0.8015, 0.8508, 0.8593, 0.8139, 0.8593, 0.8508, 0.8015, 0.8508, 0.8015, 0.8139, 0.7201, 0.7349, 0.7201, 0.8123, 0.6623, 0.8123, 0.6623, 0.7349, 0.269, 0.4735, 0.2939, 0.4735, 0.2939, 0.5105, 0.269, 0.5105, 0.3187, 0.588, 0.2939, 0.588, 0.2939, 0.5105, 0.3187, 0.5105, 0.269, 0.3946, 0.2939, 0.3946, 0.2939, 0.4735, 0.269, 0.4735, 0.8593, 0.7349, 0.8593, 0.8139, 0.8015, 0.8139, 0.8015, 0.7349, 0.7201, 0.8123, 0.7201, 0.8493, 0.6623, 0.8493, 0.6623, 0.8123, 0.3187, 0.5105, 0.2939, 0.5105, 0.2939, 0.4735, 0.3187, 0.4735, 0.8015, 0.8123, 0.8015, 0.8493, 0.7519, 0.8493, 0.7519, 0.8123, 0.9407, 0.7349, 0.9407, 0.8139, 0.8911, 0.8139, 0.8911, 0.7349, 0.8015, 0.7349, 0.8015, 0.8123, 0.7519, 0.8123, 0.7519, 0.7349, 0.9407, 0.8139, 0.9407, 0.8508, 0.8911, 0.8508, 0.8911, 0.8139, 0.9407, 0.8508, 0.9407, 0.9283, 0.8911, 0.9283, 0.8911, 0.8508, 0.8015, 0.8493, 0.8015, 0.9283, 0.7519, 0.9283, 0.7519, 0.8493, 0.3437, 0.3946, 0.3686, 0.3946, 0.3686, 0.4442, 0.3437, 0.4442, 0.3187, 0.4524, 0.3437, 0.4524, 0.3437, 0.4842, 0.3187, 0.4842, 0.3187, 0.3946, 0.3437, 0.3946, 0.3437, 0.4524, 0.3187, 0.4524, 0.7519, 0.8123, 0.7519, 0.8493, 0.7201, 0.8493, 0.7201, 0.8123, 0.8911, 0.7349, 0.8911, 0.8139, 0.8593, 0.8139, 0.8593, 0.7349, 0.7519, 0.7349, 0.7519, 0.8123, 0.7201, 0.8123, 0.7201, 0.7349, 0.374, 0.5339, 0.374, 0.5708, 0.3464, 0.5708, 0.3464, 0.5339, 0.8911, 0.8508, 0.8911, 0.9283, 0.8593, 0.9283, 0.8593, 0.8508, 0.7519, 0.8493, 0.7519, 0.9283, 0.7201, 0.9283, 0.7201, 0.8493, 0.3437, 0.4442, 0.3686, 0.4442, 0.3686, 0.476, 0.3437, 0.476, 0.1782, 0.2424, 0.2151, 0.2424, 0.3933, 0.3946, 0.0, 0.3946, 0.3465, 0.5708, 0.3465, 0.6026, 0.3187, 0.6026, 0.3187, 0.5708, 0.3742, 0.5708, 0.3742, 0.6026, 0.3465, 0.6026, 0.3465, 0.5708, 0.3187, 0.5708, 0.3187, 0.5339, 0.3464, 0.5339, 0.3464, 0.5708, 0.9314, 0.3933, 0.9314, 0.7317, 0.6623, 0.7349, 0.6623, 0.3965, 0.1782, 0.2106, 0.1782, 0.2424, 0.0, 0.3946, 0.0, 0.05712, 0.2151, 0.2424, 0.2151, 0.2106, 0.3933, 0.05712, 0.3933, 0.3946, 0.2151, 0.2106, 0.1782, 0.2106, 0.0, 0.05712, 0.3933, 0.05712, 0.7309, 0.0, 0.7309, 0.3933, 0.5837, 0.2172, 0.5837, 0.176, 0.3933, 0.05712, 0.0, 0.05712, 0.08288, 0.0, 0.3104, 0.0, 2.98e-08, 0.3946, 0.269, 0.3957, 0.2618, 0.414, 0.006144, 0.4127, 0.7309, 0.3384, 0.7309, 0.0, 1.0, 0.00323, 1.0, 0.3416, 0.5483, 0.2172, 0.5483, 0.176, 0.5837, 0.176, 0.5837, 0.2172, 0.3933, 5.96e-08, 0.7309, 0.0, 0.5837, 0.176, 0.5483, 0.176, 0.7309, 0.3933, 0.3933, 0.3933, 0.5483, 0.2172, 0.5837, 0.2172, 0.3933, 0.3933, 0.3933, 5.96e-08, 0.5483, 0.176, 0.5483, 0.2172, 0.4357, 0.7048, 0.4357, 0.4773, 0.5534, 0.4773, 0.5534, 0.7048, 0.3933, 0.3944, 0.6623, 0.3933, 0.5534, 0.4773, 0.4357, 0.4773, 0.6623, 0.7865, 0.3933, 0.7877, 0.4357, 0.7048, 0.5534, 0.7048, 0.6623, 0.3933, 0.6623, 0.7865, 0.5534, 0.7048, 0.5534, 0.4773, 0.006144, 0.4127, 0.2618, 0.414, 0.2466, 0.4331, 0.01821, 0.4319, 0.269, 0.789, 0.0, 0.7878, 0.006144, 0.7659, 0.2618, 0.7672, 0.0, 0.7878, 2.98e-08, 0.3946, 0.006144, 0.4127, 0.006144, 0.7659, 0.269, 0.3957, 0.269, 0.789, 0.2618, 0.7672, 0.2618, 0.414, 0.2466, 0.4331, 0.2466, 0.7488, 0.01821, 0.7476, 0.01821, 0.4319, 0.006144, 0.7659, 0.006144, 0.4127, 0.01821, 0.4319, 0.01821, 0.7476, 0.2618, 0.7672, 0.006144, 0.7659, 0.01821, 0.7476, 0.2466, 0.7488, 0.2618, 0.414, 0.2618, 0.7672, 0.2466, 0.7488, 0.2466, 0.4331])
me_cube_006.use_remesh_fix_poles = True
me_cube_006.use_remesh_preserve_attributes = False
me_cube_006.update()
me_cube_007 = bpy.data.meshes.new('Cube.007')
me_cube_007.from_pydata([(-0.77, -0.9392, -0.5651), (-0.77, -0.9806, -0.4349), (-0.77, -0.2555, -0.2042), (0.7126, -0.9392, -0.5651), (0.7126, -0.9806, -0.4349), (0.7126, 0.8324, 0.673), (0.7126, -0.2555, -0.2042), (-0.77, -0.2258, -0.5651), (0.7126, -0.2258, -0.5651), (0.7126, -0.2585, 0.6693), (-0.77, -0.2585, 0.6693), (-0.77, 0.8351, -0.5652), (0.7126, 0.8351, -0.5652), (0.7126, 0.8354, -0.2005), (-0.77, 0.8354, -0.2005), (-0.77, 0.8324, 0.673), (-0.6537, -0.2557, -0.1589), (0.5962, -0.2557, -0.1589), (0.5962, -0.2583, 0.6241), (-0.6537, -0.2583, 0.6241), (-0.6017, -0.2126, -0.1388), (0.5442, -0.2126, -0.1388), (0.5442, -0.2151, 0.6039), (-0.6017, -0.2151, 0.6039)], [], [(11, 12, 13, 14), (3, 4, 1, 0), (6, 4, 3, 8), (6, 2, 1, 4), (0, 3, 8, 7), (11, 14, 2, 7), (7, 8, 12, 11), (0, 1, 2, 7), (2, 6, 17, 16), (12, 13, 6, 8), (10, 9, 5, 15), (6, 13, 5, 9), (13, 14, 15, 5), (14, 2, 10, 15), (18, 19, 23, 22), (6, 9, 18, 17), (9, 10, 19, 18), (10, 2, 16, 19), (20, 21, 22, 23), (16, 17, 21, 20), (19, 16, 20, 23), (17, 18, 22, 21)])
_uv = me_cube_007.uv_layers.new(name='UVMap')
_uv.uv.foreach_set('vector', [0.957, 0.469, 0.957, 0.9379, 0.9082, 0.9379, 0.9082, 0.469, 0.4387, 0.1896, 0.4387, 0.1575, 0.9507, 0.1575, 0.9507, 0.1896, 0.2958, 0.2445, 0.3737, 0.0, 0.4176, 0.01397, 0.4176, 0.2546, 0.6708, 0.5, 0.6708, 1.0, 0.4176, 1.0, 0.4176, 0.5, 0.375, 1.0, 0.375, 0.75, 0.375, 0.75, 0.375, 1.0, 0.08984, 0.4293, 0.2128, 0.4288, 0.2128, 0.7967, 0.0911, 0.7871, 0.375, 1.0, 0.375, 0.75, 0.375, 0.75, 0.375, 1.0, 0.1427, 0.6227, 0.1876, 0.6124, 0.2451, 0.8625, 0.123, 0.8625, 0.9507, 0.1537, 0.4387, 0.1537, 0.4789, 0.147, 0.9105, 0.147, 0.4176, 0.6124, 0.2946, 0.6124, 0.2958, 0.2445, 0.4176, 0.2546, 0.2946, 0.2165, 0.009225, 0.2165, 0.009225, 0.01289, 0.2946, 0.01289, 0.2958, 0.2445, 0.2946, 0.6124, 0.0, 0.6114, 0.001272, 0.2435, 0.6679, 0.469, 0.6679, 0.9379, 0.3917, 0.9379, 0.3917, 0.469, 0.4415, 0.2265, 0.7303, 0.2265, 0.7303, 0.4578, 0.4415, 0.4578, 0.4789, 0.03166, 0.9105, 0.03166, 0.8925, 0.04812, 0.4969, 0.04812, 0.4387, 0.1537, 0.4387, 0.025, 0.4789, 0.03166, 0.4789, 0.147, 0.4387, 0.025, 0.9507, 0.025, 0.9105, 0.03166, 0.4789, 0.03166, 0.9507, 0.025, 0.9507, 0.1537, 0.9105, 0.147, 0.9105, 0.03166, 0.6801, 0.9888, 0.6801, 0.5005, 0.9965, 0.5005, 0.9965, 0.9888, 0.5191, 0.1537, 0.9507, 0.1537, 0.9327, 0.1698, 0.537, 0.1698, 0.2451, 0.8765, 0.2451, 0.6124, 0.2597, 0.6192, 0.2597, 0.8696, 0.2597, 0.8765, 0.2597, 0.6124, 0.2742, 0.6193, 0.2742, 0.8697])
me_cube_007.materials.append(mat_menubox)
me_cube_007.use_remesh_fix_poles = True
me_cube_007.use_remesh_preserve_attributes = False
me_cube_007.update()

# ---- objects
ob_button_play = bpy.data.objects.new('button_play', me_cube_008)
ob_floor = bpy.data.objects.new('floor', me_cube)
ob_wall = bpy.data.objects.new('wall', me_cube_002)
ob_desk = bpy.data.objects.new('desk', me_cube_003)
ob_chair = bpy.data.objects.new('chair', me_cube_001)
ob_keyboard = bpy.data.objects.new('keyboard', me_cube_004)
ob_monitorstand = bpy.data.objects.new('monitorstand', me_cube_005)
ob_monitor = bpy.data.objects.new('monitor', me_cube_006)
ob_menubox = bpy.data.objects.new('menubox', me_cube_007)

# ---- transforms, parenting, visibility, modifiers, constraints
ob_button_play.location = (5.491, -2.859, 6.182)
ob_button_play.scale = (0.06356, 0.06356, 0.06356)
ob_floor.location = (0.0, 0.0, 0.0)
ob_floor.lock_rotations_4d = False
ob_floor.empty_display_type = 'ARROWS'
ob_floor.lineart.crease_threshold = 0.0
ob_wall.location = (8.0, 8.0, 0.0)
ob_desk.location = (11.52, 6.211, 0.0)
ob_chair.location = (8.449, 1.999, -0.09817)
ob_chair.rotation_euler = (0.0, -0.0, 0.4878)
ob_keyboard.location = (12.0, 4.907, 8.452)
ob_keyboard.rotation_euler = (-4.491, 1.26, 5.193)
ob_monitorstand.location = (11.72, 6.302, 7.123)
ob_monitor.location = (11.78, 6.088, 8.24)
ob_monitor.rotation_euler = (0.0, -0.0, -0.3362)
ob_menubox.location = (5.91, -2.316, 6.143)

# ---- collection membership
scene.collection.objects.link(ob_button_play)
col_collection.objects.link(ob_floor)
col_collection.objects.link(ob_wall)
col_collection.objects.link(ob_desk)
col_collection.objects.link(ob_chair)
col_collection.objects.link(ob_keyboard)
col_collection.objects.link(ob_monitorstand)
col_collection.objects.link(ob_monitor)
col_collection.objects.link(ob_menubox)

# ---- scene / render settings (as saved in the file)
scene.frame_start = 1; scene.frame_end = 250; scene.frame_set(0)
scene.render.engine = 'CYCLES'
scene.cycles.use_denoising = False
scene.cycles.samples = 128
scene.cycles.sampling_pattern = 'TABULATED_SOBOL'
scene.cycles.use_adaptive_sampling = False
scene.cycles.use_light_tree = False
scene.view_settings.view_transform = 'Filmic'
bpy.context.view_layer.update()

# ---- added for rendering (the .blend has no active camera and no usable light): camera, sun
cam_auto = bpy.data.cameras.new('AutoCamera')
cam_auto.lens = 50.0
cam_auto.sensor_width = 36.0
cam_auto.clip_end = 1000.0
ob_auto_camera = bpy.data.objects.new('AutoCamera', cam_auto)
scene.collection.objects.link(ob_auto_camera)
ob_auto_camera.location = (55.199, -54.6388, 41.2592)
ob_auto_camera.rotation_euler = (1.09748, -7.21219e-08, 0.694738)
scene.camera = ob_auto_camera
light_auto_sun = bpy.data.lights.new('AutoSun', 'SUN')
light_auto_sun.energy = 3.0
light_auto_sun.angle = 0.0523599
ob_auto_sun = bpy.data.objects.new('AutoSun', light_auto_sun)
scene.collection.objects.link(ob_auto_sun)
ob_auto_sun.rotation_euler = (0.872665, 0.174533, 0.523599)
bpy.context.view_layer.update()
